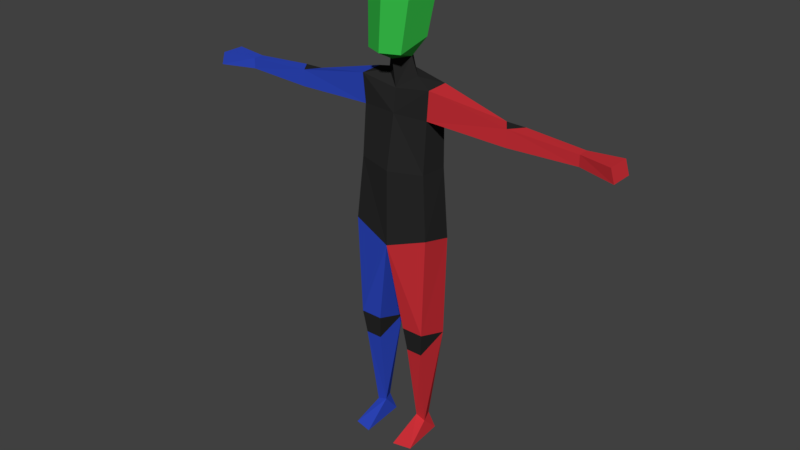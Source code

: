 # Source: 97verts_rigged-human.blend  (saved by Blender 2.79.0; exported with 4.5.12 LTS)
import bpy
from mathutils import Matrix  # noqa: F401  (used for matrix-valued properties, if any)

bpy.ops.wm.read_factory_settings(use_empty=True)
scene = bpy.context.scene
scene.name = 'Scene'

# ---- collections
col_collection_1 = bpy.data.collections.new('Collection 1'); scene.collection.children.link(col_collection_1)
col_collection_2 = bpy.data.collections.new('Collection 2'); scene.collection.children.link(col_collection_2)
col_collection_2.hide_render = True
col_collection_2.hide_viewport = True

# ---- materials (node trees are filled in below, after node groups)
mat_red = bpy.data.materials.new('Red')
mat_red.alpha_threshold = 0.0
mat_red.diffuse_color = (0.6038, 0.03042, 0.04028, 1.0)
mat_red.roughness = 0.5
mat_red.specular_intensity = 0.0
mat_blue = bpy.data.materials.new('Blue')
mat_blue.alpha_threshold = 0.0
mat_blue.diffuse_color = (0.0282, 0.06615, 0.5277, 1.0)
mat_blue.roughness = 0.5
mat_blue.specular_intensity = 0.0
mat_green = bpy.data.materials.new('Green')
mat_green.alpha_threshold = 0.0
mat_green.diffuse_color = (0.03666, 0.4969, 0.06467, 1.0)
mat_green.roughness = 0.5
mat_green.specular_intensity = 0.0
mat_gray = bpy.data.materials.new('Gray')
mat_gray.alpha_threshold = 0.0
mat_gray.diffuse_color = (0.02198, 0.02198, 0.02198, 1.0)
mat_gray.roughness = 0.5
mat_gray.specular_intensity = 0.0

# ---- material node trees

# ---- world
world_world = bpy.data.worlds.new('World'); scene.world = world_world
world_world.color = (0.05088, 0.05088, 0.05088)
world_world.use_sun_shadow = False
world_world.sun_shadow_jitter_overblur = 0.0
world_world.cycles.sampling_method = 'MANUAL'

# ---- meshes
me_cube_001 = bpy.data.meshes.new('Cube.001')
me_cube_001.from_pydata([(0.311, -0.3856, 2.701), (0.2936, 0.3286, 2.471), (0.8128, 0.3286, 2.471), (0.7954, -0.3856, 2.701), (0.8799, -0.3968, 4.918), (0.8131, -0.2517, 7.998), (0.8799, 0.3182, 4.733), (0.8131, 0.2372, 8.017), (4.0, 0.1145, 7.333), (4.0, -0.1145, 7.333), (0.3528, -0.0008024, 8.109), (0.5075, 0.3078, 9.656), (4.0, 0.1145, 7.563), (4.0, -0.1145, 7.563), (0.2557, -0.06588, 8.507), (0.4378, 0.1527, 8.864), (0.3922, -0.5558, 8.672), (0.8006, 0.25, 7.394), (0.4792, -0.4487, 9.68), (0.3692, -0.3172, 2.167), (0.426, 0.28, -0.02906), (0.7372, -0.3172, 2.167), (0.4332, -0.06445, 0.3882), (0.6804, 0.28, -0.02906), (0.6541, -0.06445, 0.3112), (0.3504, -0.7645, -0.02906), (0.756, -0.6748, -0.02906), (0.7593, -0.2389, 7.375), (2.501, -0.1483, 7.65), (2.292, 0.1485, 7.653), (2.501, -0.1627, 7.294), (2.292, 0.1637, 7.293), (4.803, 0.1849, 7.305), (4.803, -0.3142, 7.305), (4.719, 0.1849, 7.591), (4.719, -0.3142, 7.591), (2.718, 0.1477, 7.644), (2.718, 0.1606, 7.295), (-0.311, -0.3856, 2.701), (-0.2936, 0.3286, 2.471), (-0.8128, 0.3286, 2.471), (-0.7954, -0.3856, 2.701), (-0.8799, -0.3968, 4.918), (-0.8131, -0.2517, 7.998), (-0.8799, 0.3182, 4.733), (-0.8131, 0.2372, 8.017), (-4.0, 0.1145, 7.333), (-4.0, -0.1145, 7.333), (-0.3528, -0.0008024, 8.109), (-0.5075, 0.3078, 9.656), (-4.0, 0.1145, 7.563), (-4.0, -0.1145, 7.563), (-0.2557, -0.06588, 8.507), (-0.4378, 0.1527, 8.864), (-0.3922, -0.5558, 8.672), (-0.8006, 0.25, 7.394), (-0.4792, -0.4487, 9.68), (-0.3692, -0.3172, 2.167), (-0.426, 0.28, -0.02906), (-0.7372, -0.3172, 2.167), (-0.4332, -0.06445, 0.3882), (-0.6804, 0.28, -0.02906), (-0.6541, -0.06445, 0.3112), (-0.3504, -0.7645, -0.02906), (-0.756, -0.6748, -0.02906), (-0.7593, -0.2389, 7.375), (-2.501, -0.1483, 7.65), (-2.292, 0.1485, 7.653), (-2.501, -0.1627, 7.294), (-2.292, 0.1637, 7.293), (-4.803, 0.1849, 7.305), (-4.803, -0.3142, 7.305), (-4.719, 0.1849, 7.591), (-4.719, -0.3142, 7.591), (-2.718, 0.1477, 7.644), (-2.718, 0.1606, 7.295), (0.0, 0.3601, 8.131), (0.0, -0.2355, 7.867), (0.0, 0.5464, 4.527), (0.0, -0.5304, 4.606), (0.0, 0.2475, 8.537), (0.0, -0.3369, 8.469), (0.5536, 0.2066, 0.3474), (-0.5544, 0.2067, 0.3475), (0.7625, -0.3327, 6.29), (0.7791, 0.2884, 6.267), (-0.7625, -0.3327, 6.29), (-0.7791, 0.2884, 6.267), (0.0, 0.4907, 9.799), (0.0, -0.6421, 9.83), (0.0, -0.3058, 7.375), (0.0, -0.5103, 6.231), (0.01228, 0.385, 6.237), (0.01556, 0.538, 5.24), (0.01025, 0.4082, 7.394), (0.0, -0.7236, 8.672), (0.0, 0.4308, 8.836)], [], [(30, 8, 9), (6, 4, 3), (79, 78, 1), (5, 7, 10), (78, 2, 1), (77, 10, 14), (0, 1, 19), (85, 17, 27), (37, 36, 12), (16, 81, 14), (28, 9, 13), (8, 12, 32), (14, 80, 96), (10, 76, 80), (4, 79, 3), (36, 28, 13), (7, 76, 10), (27, 5, 90), (16, 15, 18), (15, 16, 14), (77, 5, 10), (2, 3, 21), (3, 19, 21), (1, 2, 82), (19, 1, 22), (21, 22, 24), (22, 20, 25), (24, 22, 26), (20, 23, 25), (23, 24, 26), (32, 35, 33), (12, 13, 34), (9, 8, 33), (13, 33, 35), (29, 28, 36), (27, 17, 30), (17, 7, 31), (5, 27, 28), (7, 5, 29), (31, 29, 37), (37, 30, 31), (68, 47, 46), (44, 41, 42), (79, 38, 39), (43, 48, 45), (78, 39, 40), (77, 52, 48), (38, 57, 39), (87, 86, 65), (75, 50, 74), (54, 52, 81), (66, 51, 47), (46, 70, 50), (6, 93, 85), (54, 95, 56), (52, 96, 80), (48, 80, 76), (42, 41, 79), (74, 51, 66), (45, 48, 76), (65, 90, 43), (54, 56, 53), (53, 52, 54), (49, 56, 88), (77, 48, 43), (40, 59, 41), (41, 59, 57), (39, 83, 40), (57, 60, 39), (59, 62, 60), (60, 63, 58), (62, 64, 60), (58, 63, 61), (61, 64, 62), (70, 71, 73), (50, 72, 51), (47, 71, 46), (51, 73, 71), (67, 74, 66), (65, 68, 55), (55, 69, 45), (43, 66, 65), (45, 67, 43), (49, 88, 96), (54, 81, 95), (69, 75, 67), (75, 69, 68), (55, 94, 87), (78, 44, 93), (22, 82, 20), (82, 23, 20), (82, 24, 23), (83, 58, 61), (62, 83, 61), (83, 60, 58), (4, 84, 79), (65, 86, 90), (44, 42, 87), (6, 85, 4), (88, 89, 18), (95, 81, 16), (43, 90, 77), (79, 91, 86), (90, 91, 84), (93, 6, 78), (92, 94, 85), (94, 76, 17), (92, 93, 87), (45, 76, 55), (90, 5, 77), (86, 42, 79), (79, 84, 91), (85, 93, 92), (87, 93, 44), (87, 94, 92), (85, 94, 17), (84, 27, 90), (90, 86, 91), (52, 77, 81), (14, 81, 77), (80, 48, 52), (80, 14, 10), (65, 55, 87), (87, 42, 86), (4, 85, 84), (27, 84, 85), (40, 44, 78), (2, 78, 6), (3, 2, 6), (41, 44, 40), (59, 40, 62), (82, 2, 24), (60, 64, 63), (26, 22, 25), (57, 38, 41), (19, 3, 0), (45, 69, 67), (89, 95, 18), (9, 28, 30), (33, 13, 9), (35, 32, 34), (71, 47, 51), (47, 68, 66), (73, 72, 70), (51, 72, 73), (34, 13, 35), (32, 12, 34), (12, 8, 37), (37, 29, 36), (50, 75, 46), (67, 75, 74), (50, 70, 72), (55, 68, 69), (46, 71, 70), (46, 75, 68), (8, 30, 37), (30, 17, 31), (33, 8, 32), (96, 15, 14), (96, 11, 15), (18, 15, 11), (53, 56, 49), (88, 56, 89), (18, 11, 88), (56, 95, 89), (18, 95, 16), (96, 53, 49), (11, 96, 88), (96, 52, 53), (60, 57, 59), (22, 21, 19), (31, 7, 29), (28, 27, 30), (65, 66, 68), (17, 76, 7), (55, 76, 94), (39, 60, 83), (24, 2, 21), (22, 1, 82), (62, 40, 83), (1, 0, 79), (39, 78, 79), (3, 79, 0), (79, 41, 38), (29, 5, 28), (13, 12, 36), (51, 74, 50), (43, 67, 66), (25, 23, 26), (61, 63, 64)])
me_cube_001.polygons.foreach_set('material_index', [0, 0, 0, 3, 0, 3, 3, 3, 0, 2, 0, 0, 2, 3, 0, 0, 3, 3, 2, 2, 3, 3, 3, 0, 0, 0, 0, 0, 3, 0, 0, 0, 3, 0, 3, 0, 0, 0, 0, 3, 3, 1, 1, 1, 3, 1, 3, 3, 3, 1, 2, 1, 1, 3, 2, 2, 3, 1, 1, 3, 3, 2, 2, 2, 3, 3, 3, 1, 1, 1, 1, 1, 3, 1, 1, 1, 3, 1, 3, 1, 1, 1, 1, 2, 2, 3, 3, 3, 3, 0, 0, 0, 1, 1, 1, 3, 3, 3, 3, 2, 2, 3, 3, 3, 3, 3, 3, 3, 3, 3, 3, 3, 3, 3, 3, 3, 3, 3, 3, 3, 3, 3, 3, 3, 3, 3, 1, 0, 0, 1, 1, 0, 1, 0, 3, 3, 1, 2, 0, 0, 0, 1, 1, 1, 1, 0, 0, 0, 3, 1, 3, 1, 1, 3, 1, 0, 0, 3, 2, 2, 2, 2, 2, 2, 2, 2, 2, 2, 2, 1, 0, 0, 0, 1, 3, 3, 1, 0, 0, 1, 0, 1, 0, 1, 0, 0, 1, 1, 3, 3])
_uv = me_cube_001.uv_layers.new(name='UVMap')
_uv.uv.foreach_set('vector', [0.7093, 0.5909, 0.7255, 0.7415, 0.7028, 0.7397, 0.4147, 0.5544, 0.3399, 0.5507, 0.36, 0.3317, 0.2583, 0.53, 0.1604, 0.4875, 0.2642, 0.2902, 0.264, 0.9231, 0.261, 0.9774, 0.2101, 0.9486, 0.5051, 0.5365, 0.4275, 0.3309, 0.4789, 0.3316, 0.7534, 0.01888, 0.853, 0.01961, 0.8509, 0.134, 0.8339, 0.8729, 0.8722, 0.9128, 0.8259, 0.9259, 0.3371, 0.7368, 0.3319, 0.8616, 0.2587, 0.8538, 0.6115, 0.61, 0.6445, 0.5995, 0.6566, 0.7403, 0.8026, 0.2172, 0.7534, 0.1404, 0.8509, 0.134, 0.6739, 0.5903, 0.7028, 0.7397, 0.6799, 0.741, 0.6298, 0.7375, 0.6566, 0.7403, 0.6134, 0.8104, 0.8509, 0.134, 0.9823, 0.1304, 0.986, 0.2039, 0.853, 0.01961, 0.9812, 0.01904, 0.9823, 0.1304, 0.3399, 0.5507, 0.2583, 0.53, 0.36, 0.3317, 0.6445, 0.5995, 0.6739, 0.5903, 0.6799, 0.741, 0.261, 0.9774, 0.1735, 0.9871, 0.2101, 0.9486, 0.2587, 0.8538, 0.264, 0.9231, 0.1735, 0.8528, 0.8026, 0.2172, 0.8916, 0.221, 0.8209, 0.3197, 0.8916, 0.221, 0.8026, 0.2172, 0.8509, 0.134, 0.1735, 0.9084, 0.264, 0.9231, 0.2101, 0.9486, 0.7444, 0.9074, 0.786, 0.8709, 0.7895, 0.9243, 0.786, 0.8709, 0.8259, 0.9259, 0.7895, 0.9243, 0.4789, 0.3316, 0.4275, 0.3309, 0.4495, 0.1312, 0.3254, 0.3025, 0.2659, 0.287, 0.4051, 0.1125, 0.3657, 0.3075, 0.4051, 0.1125, 0.4282, 0.1132, 0.4051, 0.1125, 0.3568, 0.08752, 0.4128, 0.03182, 0.4282, 0.1132, 0.4051, 0.1125, 0.4509, 0.04714, 0.6373, 0.9737, 0.6332, 0.9475, 0.7408, 0.9728, 0.4759, 0.09917, 0.4282, 0.1132, 0.4509, 0.04714, 0.6389, 0.8368, 0.6886, 0.8151, 0.6851, 0.8427, 0.6566, 0.7403, 0.6799, 0.741, 0.6424, 0.8092, 0.5434, 0.9695, 0.5396, 0.9457, 0.6246, 0.9796, 0.6799, 0.741, 0.7161, 0.8189, 0.6886, 0.8151, 0.9049, 0.9833, 0.8758, 0.9622, 0.9054, 0.9411, 0.7042, 0.4176, 0.7528, 0.4223, 0.7093, 0.5909, 0.5718, 0.4475, 0.6069, 0.431, 0.6105, 0.6034, 0.6422, 0.4218, 0.7042, 0.4176, 0.6739, 0.5903, 0.6069, 0.431, 0.6422, 0.4218, 0.6427, 0.5908, 0.9405, 0.983, 0.9049, 0.9833, 0.94, 0.9408, 0.94, 0.9408, 0.9724, 0.9617, 0.9405, 0.983, 0.8345, 0.5905, 0.8482, 0.7383, 0.8257, 0.7411, 0.2766, 0.0589, 0.1349, 0.2427, 0.2024, 0.02533, 0.124, 0.01718, 0.09261, 0.2322, 0.02207, 0.2365, 0.08305, 0.9231, 0.1369, 0.9486, 0.08598, 0.9774, 0.3518, 0.1123, 0.2439, 0.2885, 0.1967, 0.2681, 0.7534, 0.01888, 0.656, 0.134, 0.6538, 0.01961, 0.9435, 0.9203, 0.9408, 0.8668, 0.9881, 0.8845, 0.009873, 0.7368, 0.08098, 0.7317, 0.08831, 0.8538, 0.9285, 0.6056, 0.8934, 0.7372, 0.8953, 0.5962, 0.7043, 0.2172, 0.656, 0.134, 0.7534, 0.1404, 0.8648, 0.5883, 0.8708, 0.7368, 0.8482, 0.7383, 0.9175, 0.737, 0.9284, 0.8132, 0.8934, 0.7372, 0.3487, 0.5859, 0.4423, 0.6433, 0.3486, 0.7571, 0.7043, 0.2172, 0.7534, 0.2229, 0.686, 0.3197, 0.656, 0.134, 0.5209, 0.2039, 0.5246, 0.1304, 0.6538, 0.01961, 0.5246, 0.1304, 0.5257, 0.01904, 0.2024, 0.02533, 0.1349, 0.2427, 0.124, 0.01718, 0.8953, 0.5962, 0.8708, 0.7368, 0.8648, 0.5883, 0.08598, 0.9774, 0.1369, 0.9486, 0.1735, 0.9871, 0.08831, 0.8538, 0.1735, 0.8528, 0.08305, 0.9231, 0.7043, 0.2172, 0.686, 0.3197, 0.6152, 0.221, 0.6152, 0.221, 0.656, 0.134, 0.7043, 0.2172, 0.5902, 0.3151, 0.686, 0.3197, 0.5213, 0.3937, 0.1735, 0.9084, 0.1369, 0.9486, 0.08305, 0.9231, 0.8555, 0.8769, 0.9045, 0.8647, 0.8957, 0.9175, 0.8957, 0.9175, 0.9045, 0.8647, 0.9408, 0.8668, 0.2439, 0.2885, 0.1405, 0.4511, 0.1967, 0.2681, 0.09181, 0.2544, 0.08673, 0.4581, 0.02256, 0.2436, 0.1313, 0.2611, 0.1081, 0.4669, 0.08673, 0.4581, 0.08673, 0.4581, 0.06069, 0.5348, 0.05122, 0.4762, 0.1081, 0.4669, 0.1017, 0.5365, 0.08673, 0.4581, 0.7332, 0.9307, 0.6331, 0.9472, 0.731, 0.9031, 0.1504, 0.478, 0.1017, 0.5365, 0.1081, 0.4669, 0.8989, 0.838, 0.8495, 0.8372, 0.8499, 0.8077, 0.8934, 0.7372, 0.8993, 0.8085, 0.8708, 0.7368, 0.6185, 0.9292, 0.5391, 0.9452, 0.6196, 0.9057, 0.8708, 0.7368, 0.8499, 0.8077, 0.8205, 0.8062, 0.8346, 0.983, 0.8333, 0.9409, 0.8633, 0.9615, 0.8311, 0.4179, 0.8345, 0.5905, 0.783, 0.425, 0.9567, 0.4421, 0.9288, 0.5993, 0.9219, 0.4253, 0.8812, 0.4183, 0.8648, 0.5883, 0.8311, 0.4179, 0.9219, 0.4253, 0.8962, 0.5883, 0.8812, 0.4183, 0.5902, 0.3151, 0.5213, 0.3937, 0.5209, 0.2039, 0.7043, 0.2172, 0.7534, 0.1404, 0.7534, 0.2229, 0.7989, 0.9833, 0.7988, 0.9412, 0.8346, 0.983, 0.7988, 0.9412, 0.7989, 0.9833, 0.7667, 0.9626, 0.5285, 0.888, 0.4366, 0.8849, 0.5333, 0.762, 0.446, 0.5642, 0.5421, 0.5909, 0.4423, 0.6433, 0.4051, 0.1125, 0.3695, 0.1177, 0.3568, 0.08752, 0.4497, 0.1309, 0.4759, 0.09917, 0.487, 0.1217, 0.4497, 0.1309, 0.4282, 0.1132, 0.4759, 0.09917, 0.1409, 0.4518, 0.1643, 0.457, 0.1504, 0.478, 0.1081, 0.4669, 0.1409, 0.4518, 0.1504, 0.478, 0.05999, 0.4508, 0.08673, 0.4581, 0.05122, 0.4762, 0.2721, 0.5778, 0.266, 0.7317, 0.1735, 0.5432, 0.08831, 0.8538, 0.08098, 0.7317, 0.1735, 0.8528, 0.008881, 0.5668, 0.07488, 0.5778, 0.009873, 0.7368, 0.3381, 0.5668, 0.3371, 0.7368, 0.2721, 0.5778, 0.9855, 0.3937, 0.7534, 0.3924, 0.8209, 0.3197, 0.7534, 0.2229, 0.7534, 0.1404, 0.8026, 0.2172, 0.08305, 0.9231, 0.1735, 0.8528, 0.1735, 0.9084, 0.1735, 0.5432, 0.1735, 0.7234, 0.08098, 0.7317, 0.1735, 0.8528, 0.1735, 0.7234, 0.266, 0.7317, 0.4423, 0.6433, 0.3487, 0.5859, 0.446, 0.5642, 0.4397, 0.7556, 0.4366, 0.8849, 0.3486, 0.7571, 0.4366, 0.8849, 0.4355, 0.9672, 0.3468, 0.8833, 0.4397, 0.7556, 0.4423, 0.6433, 0.5333, 0.762, 0.5277, 0.9577, 0.4355, 0.9672, 0.5285, 0.888, 0.1735, 0.8528, 0.264, 0.9231, 0.1735, 0.9084, 0.08098, 0.7317, 0.07488, 0.5778, 0.1735, 0.5432, 0.1735, 0.5432, 0.266, 0.7317, 0.1735, 0.7234, 0.3486, 0.7571, 0.4423, 0.6433, 0.4397, 0.7556, 0.5333, 0.762, 0.4423, 0.6433, 0.5421, 0.5909, 0.5333, 0.762, 0.4366, 0.8849, 0.4397, 0.7556, 0.3486, 0.7571, 0.4366, 0.8849, 0.3468, 0.8833, 0.266, 0.7317, 0.2587, 0.8538, 0.1735, 0.8528, 0.1735, 0.8528, 0.08098, 0.7317, 0.1735, 0.7234, 0.656, 0.134, 0.7534, 0.01888, 0.7534, 0.1404, 0.8509, 0.134, 0.7534, 0.1404, 0.7534, 0.01888, 0.5246, 0.1304, 0.6538, 0.01961, 0.656, 0.134, 0.9823, 0.1304, 0.8509, 0.134, 0.853, 0.01961, 0.08831, 0.8538, 0.01516, 0.8616, 0.009873, 0.7368, 0.009873, 0.7368, 0.07488, 0.5778, 0.08098, 0.7317, 0.2721, 0.5778, 0.3371, 0.7368, 0.266, 0.7317, 0.2587, 0.8538, 0.266, 0.7317, 0.3371, 0.7368, 0.1967, 0.2681, 0.2766, 0.0589, 0.3518, 0.1123, 0.4275, 0.3309, 0.5051, 0.5365, 0.4147, 0.5544, 0.36, 0.3317, 0.4275, 0.3309, 0.4147, 0.5544, 0.1349, 0.2427, 0.2766, 0.0589, 0.1967, 0.2681, 0.1313, 0.2611, 0.1967, 0.2681, 0.1081, 0.4669, 0.4495, 0.1312, 0.4275, 0.3309, 0.4282, 0.1132, 0.08673, 0.4581, 0.1017, 0.5365, 0.06069, 0.5348, 0.4509, 0.04714, 0.4051, 0.1125, 0.4128, 0.03182, 0.9408, 0.8668, 0.9435, 0.9203, 0.8957, 0.9175, 0.8259, 0.9259, 0.786, 0.8709, 0.8339, 0.8729, 0.9219, 0.4253, 0.9288, 0.5993, 0.8962, 0.5883, 0.7534, 0.3924, 0.7534, 0.2229, 0.8209, 0.3197, 0.7028, 0.7397, 0.6739, 0.5903, 0.7093, 0.5909, 0.7161, 0.8189, 0.6799, 0.741, 0.7028, 0.7397, 0.6886, 0.8151, 0.6389, 0.8368, 0.6424, 0.8092, 0.8205, 0.8062, 0.8481, 0.7385, 0.8708, 0.7368, 0.8482, 0.7383, 0.8345, 0.5905, 0.8648, 0.5883, 0.8499, 0.8077, 0.8993, 0.8085, 0.8989, 0.838, 0.8708, 0.7368, 0.8993, 0.8085, 0.8499, 0.8077, 0.6424, 0.8092, 0.6799, 0.741, 0.6886, 0.8151, 0.6134, 0.8104, 0.6566, 0.7403, 0.6424, 0.8092, 0.6566, 0.7403, 0.6298, 0.7375, 0.6115, 0.61, 0.94, 0.9408, 0.9049, 0.9833, 0.9054, 0.9411, 0.8934, 0.7372, 0.9285, 0.6056, 0.9175, 0.737, 0.8346, 0.983, 0.7988, 0.9412, 0.8333, 0.9409, 0.8934, 0.7372, 0.9284, 0.8132, 0.8993, 0.8085, 0.783, 0.425, 0.8345, 0.5905, 0.8029, 0.591, 0.6196, 0.9057, 0.5391, 0.9452, 0.5406, 0.8946, 0.8257, 0.7411, 0.8035, 0.5969, 0.8345, 0.5905, 0.7255, 0.7415, 0.7093, 0.5909, 0.7406, 0.5969, 0.7093, 0.5909, 0.7528, 0.4223, 0.7411, 0.5886, 0.6246, 0.9796, 0.5396, 0.9457, 0.6186, 0.9297, 0.986, 0.2039, 0.8916, 0.221, 0.8509, 0.134, 0.986, 0.2039, 0.9167, 0.3151, 0.8916, 0.221, 0.8209, 0.3197, 0.8916, 0.221, 0.9167, 0.3151, 0.6152, 0.221, 0.686, 0.3197, 0.5902, 0.3151, 0.5213, 0.3937, 0.686, 0.3197, 0.7534, 0.3924, 0.8209, 0.3197, 0.9167, 0.3151, 0.9855, 0.3937, 0.686, 0.3197, 0.7534, 0.2229, 0.7534, 0.3924, 0.8209, 0.3197, 0.7534, 0.2229, 0.8026, 0.2172, 0.5209, 0.2039, 0.6152, 0.221, 0.5902, 0.3151, 0.9167, 0.3151, 0.986, 0.2039, 0.9855, 0.3937, 0.5209, 0.2039, 0.656, 0.134, 0.6152, 0.221, 0.08673, 0.4581, 0.09181, 0.2544, 0.1313, 0.2611, 0.4051, 0.1125, 0.3657, 0.3075, 0.3254, 0.3025, 0.6105, 0.6034, 0.6069, 0.431, 0.6427, 0.5908, 0.6739, 0.5903, 0.7042, 0.4176, 0.7093, 0.5909, 0.8311, 0.4179, 0.8648, 0.5883, 0.8345, 0.5905, 0.3468, 0.8833, 0.4355, 0.9672, 0.344, 0.9528, 0.5285, 0.888, 0.4355, 0.9672, 0.4366, 0.8849, 0.02256, 0.2436, 0.08673, 0.4581, 0.05986, 0.4502, 0.4282, 0.1132, 0.4275, 0.3309, 0.3657, 0.3075, 0.4051, 0.1125, 0.2659, 0.287, 0.3699, 0.118, 0.1081, 0.4669, 0.1967, 0.2681, 0.1405, 0.4511, 0.2642, 0.2902, 0.3187, 0.319, 0.2583, 0.53, 0.02207, 0.2365, 0.01718, 0.01581, 0.124, 0.01718, 0.36, 0.3317, 0.2583, 0.53, 0.3187, 0.319, 0.124, 0.01718, 0.1349, 0.2427, 0.09261, 0.2322, 0.6427, 0.5908, 0.6422, 0.4218, 0.6739, 0.5903, 0.6799, 0.741, 0.6566, 0.7403, 0.6445, 0.5995, 0.8708, 0.7368, 0.8953, 0.5962, 0.8934, 0.7372, 0.8812, 0.4183, 0.8962, 0.5883, 0.8648, 0.5883, 0.7408, 0.9728, 0.6332, 0.9475, 0.7333, 0.9311, 0.731, 0.9031, 0.6331, 0.9472, 0.6363, 0.9054])
me_cube_001.materials.append(mat_red)
me_cube_001.materials.append(mat_blue)
me_cube_001.materials.append(mat_green)
me_cube_001.materials.append(mat_gray)
me_cube_001.use_remesh_preserve_volume = False
me_cube_001.use_remesh_preserve_attributes = False
me_cube_001.use_mirror_x = True
me_cube_001.update()
arm_armature = bpy.data.armatures.new('Armature')  # bones are not reproduced

# ---- objects
ob_body = bpy.data.objects.new('Body', me_cube_001)
ob_metarig = bpy.data.objects.new('metarig', arm_armature)

# ---- transforms, parenting, visibility, modifiers, constraints
ob_body.parent = ob_metarig
ob_body.location = (0.0, 0.0, 0.005682)
ob_body.scale = (0.2, 0.2, 0.2)
ob_body.lineart.crease_threshold = 0.0
ob_body.use_mesh_mirror_x = True
_vg = ob_body.vertex_groups.new(name='hips')
for _i, _w in zip([0, 4, 6, 38, 42, 44, 78, 79, 84, 85, 86, 87, 91, 92, 93], [0.0005666, 0.9535, 0.874, 0.0005666, 0.9535, 0.874, 0.9535, 0.8397, 0.1895, 0.3624, 0.1895, 0.3624, 0.1895, 0.3624, 0.874]): _vg.add([_i], _w, 'REPLACE')
_vg = ob_body.vertex_groups.new(name='spine')
for _i, _w in zip([4, 6, 42, 44, 77, 78, 79, 84, 85, 86, 87, 91, 92, 93], [0.08786, 0.04957, 0.08786, 0.04957, 0.04413, 0.0006766, 1.931e-08, 0.7224, 0.7224, 0.7224, 0.7224, 0.7224, 0.7224, 0.04957]): _vg.add([_i], _w, 'REPLACE')
_vg = ob_body.vertex_groups.new(name='chest')
for _i, _w in zip([0, 3, 4, 5, 6, 7, 8, 10, 12, 14, 17, 27, 32, 33, 35, 38, 41, 42, 43, 44, 45, 46, 48, 50, 52, 55, 65, 70, 71, 73, 76, 77, 78, 79, 81, 84, 85, 86, 87, 90, 91, 92, 93, 94], [0.0, 0.0, 1.402e-31, 0.03128, 0.0, 0.03789, 0.0, 0.5948, 0.0, 0.07136, 0.0857, 0.1311, 0.0, 0.0, 0.0, 0.0, 0.0, 1.402e-31, 0.03128, 0.0, 0.03789, 0.0, 0.5948, 0.0, 0.07136, 0.0857, 0.1311, 0.0, 0.0, 0.0, 0.8927, 0.3427, 0.0, 0.0, 0.09888, 0.2537, 0.2347, 0.2537, 0.2347, 0.2619, 0.2621, 0.2621, 6.269e-05, 0.2621]): _vg.add([_i], _w, 'REPLACE')
_vg = ob_body.vertex_groups.new(name='neck')
for _i, _w in zip([10, 48, 76, 77, 80], [0.09058, 0.09058, 0.3405, 0.348, 0.06038]): _vg.add([_i], _w, 'REPLACE')
_vg = ob_body.vertex_groups.new(name='head')
for _i, _w in zip([10, 11, 14, 15, 16, 18, 48, 49, 52, 53, 54, 56, 80, 81, 88, 89, 95, 96], [0.1391, 0.9972, 0.8927, 0.9763, 0.9711, 0.9963, 0.1391, 0.9972, 0.8927, 0.9763, 0.9711, 0.9963, 0.3676, 0.3786, 0.9972, 0.9963, 0.9711, 0.9763]): _vg.add([_i], _w, 'REPLACE')
_vg = ob_body.vertex_groups.new(name='shoulder.L')
for _i, _w in zip([5, 7, 10, 17, 27, 65, 77, 84, 85, 86, 90, 91, 92, 94], [0.9998, 1.0, 0.1507, 0.8333, 0.8333, 1.433e-05, 0.4049, 0.04832, 0.03686, 7.164e-06, 0.4167, 0.02416, 0.01871, 0.422]): _vg.add([_i], _w, 'REPLACE')
_vg = ob_body.vertex_groups.new(name='upper_arm.L')
for _i, _w in zip([5, 7, 10, 15, 16, 17, 27, 28, 29, 30, 31, 36, 37, 45, 48, 66, 67, 69, 75, 76, 77, 80, 81, 84, 85, 90, 91, 92, 94], [0.2221, 0.2281, 0.0, 0.0, 0.0, 0.2282, 0.2282, 0.5, 0.9655, 0.5, 0.9001, 0.08507, 0.04974, 0.0, 0.0, 0.0, 0.0, 0.0, 0.0, 1.344e-05, 8.408e-45, 0.0, 0.0, 0.005789, 0.001142, 8.375e-18, 0.002895, 0.0005796, 3.137e-13]): _vg.add([_i], _w, 'REPLACE')
_vg = ob_body.vertex_groups.new(name='forearm.L')
for _i, _w in zip([8, 9, 12, 13, 28, 29, 30, 31, 32, 36, 37], [0.466, 0.4658, 0.4661, 0.4659, 0.4999, 0.3738, 0.5, 0.3738, 0.004574, 0.3767, 0.3738]): _vg.add([_i], _w, 'REPLACE')
_vg = ob_body.vertex_groups.new(name='hand.L')
for _i, _w in zip([8, 9, 12, 13, 32, 33, 34, 35], [1.0, 1.0, 1.0, 0.9997, 1.0, 1.0, 1.0, 1.0]): _vg.add([_i], _w, 'REPLACE')
_vg = ob_body.vertex_groups.new(name='palm.01.L')
for _i, _w in zip([8, 9, 12, 13, 32, 33, 34, 35], [0.0, 0.0, 0.0, 1.74e-05, 0.0, 7.127e-07, 0.0, 2.2e-16]): _vg.add([_i], _w, 'REPLACE')
_vg = ob_body.vertex_groups.new(name='f_index.01.L')
for _i, _w in zip([32, 33, 35], [3.625e-07, 0.0001166, 2.168e-08]): _vg.add([_i], _w, 'REPLACE')
_vg = ob_body.vertex_groups.new(name='f_index.02.L')
for _i, _w in zip([32, 33, 34, 35], [0.0, 0.0, 0.0, 0.0]): _vg.add([_i], _w, 'REPLACE')
_vg = ob_body.vertex_groups.new(name='f_index.03.L')
_vg = ob_body.vertex_groups.new(name='thumb.01.L')
for _i, _w in zip([8, 9, 12, 13, 28, 29, 30, 31, 32, 33, 34, 35, 36, 37], [3.903e-21, 1.304e-26, 0.0, 1.523e-18, 0.0, 0.0, 0.0, 0.0, 0.0, 2.265e-10, 0.0, 0.0, 0.0, 0.0]): _vg.add([_i], _w, 'REPLACE')
_vg = ob_body.vertex_groups.new(name='thumb.02.L')
_vg = ob_body.vertex_groups.new(name='thumb.03.L')
_vg = ob_body.vertex_groups.new(name='palm.02.L')
_vg = ob_body.vertex_groups.new(name='f_middle.01.L')
_vg = ob_body.vertex_groups.new(name='f_middle.02.L')
_vg = ob_body.vertex_groups.new(name='f_middle.03.L')
_vg = ob_body.vertex_groups.new(name='palm.03.L')
_vg = ob_body.vertex_groups.new(name='f_ring.01.L')
_vg = ob_body.vertex_groups.new(name='f_ring.02.L')
for _i, _w in zip([32, 33, 34], [0.0, 0.0, 0.0]): _vg.add([_i], _w, 'REPLACE')
_vg = ob_body.vertex_groups.new(name='f_ring.03.L')
_vg = ob_body.vertex_groups.new(name='palm.04.L')
for _i, _w in zip([8, 9, 12, 13, 32, 33, 34, 35], [0.0, 0.0, 0.0, 0.0, 3.416e-18, 0.001026, 6.306e-10, 2.78e-25]): _vg.add([_i], _w, 'REPLACE')
_vg = ob_body.vertex_groups.new(name='f_pinky.01.L')
_vg = ob_body.vertex_groups.new(name='f_pinky.02.L')
_vg = ob_body.vertex_groups.new(name='f_pinky.03.L')
_vg = ob_body.vertex_groups.new(name='shoulder.R')
for _i, _w in zip([27, 43, 45, 48, 55, 65, 77, 84, 86, 87, 90, 91, 92, 94], [1.433e-05, 0.9998, 1.0, 0.1507, 0.8333, 0.8333, 0.4049, 7.164e-06, 0.04832, 0.03686, 0.4167, 0.02416, 0.01815, 0.4113]): _vg.add([_i], _w, 'REPLACE')
_vg = ob_body.vertex_groups.new(name='upper_arm.R')
for _i, _w in zip([7, 10, 28, 29, 31, 37, 43, 45, 48, 53, 54, 55, 65, 66, 67, 68, 69, 74, 75, 76, 77, 80, 81, 86, 87, 90, 91, 92, 94], [0.0, 0.0, 0.0, 0.0, 0.0, 0.0, 0.2221, 0.2281, 0.0, 0.0, 0.0, 0.2282, 0.2282, 0.5, 0.9655, 0.5, 0.9001, 0.08507, 0.04974, 1.344e-05, 8.408e-45, 0.0, 0.0, 0.005789, 0.001142, 8.375e-18, 0.002895, 0.0005625, 3.058e-13]): _vg.add([_i], _w, 'REPLACE')
_vg = ob_body.vertex_groups.new(name='forearm.R')
for _i, _w in zip([46, 47, 50, 51, 66, 67, 68, 69, 70, 74, 75], [0.466, 0.4658, 0.4661, 0.4659, 0.4999, 0.3738, 0.5, 0.3738, 0.004574, 0.3767, 0.3738]): _vg.add([_i], _w, 'REPLACE')
_vg = ob_body.vertex_groups.new(name='hand.R')
for _i, _w in zip([46, 47, 50, 51, 70, 71, 72, 73], [1.0, 1.0, 1.0, 0.9997, 1.0, 1.0, 1.0, 1.0]): _vg.add([_i], _w, 'REPLACE')
_vg = ob_body.vertex_groups.new(name='palm.01.R')
for _i, _w in zip([46, 47, 50, 51, 70, 71, 72, 73], [0.0, 0.0, 0.0, 1.74e-05, 0.0, 7.127e-07, 0.0, 2.2e-16]): _vg.add([_i], _w, 'REPLACE')
_vg = ob_body.vertex_groups.new(name='f_index.01.R')
for _i, _w in zip([70, 71, 73], [3.625e-07, 0.0001166, 2.168e-08]): _vg.add([_i], _w, 'REPLACE')
_vg = ob_body.vertex_groups.new(name='f_index.02.R')
for _i, _w in zip([70, 71, 72, 73], [0.0, 0.0, 0.0, 0.0]): _vg.add([_i], _w, 'REPLACE')
_vg = ob_body.vertex_groups.new(name='f_index.03.R')
_vg = ob_body.vertex_groups.new(name='thumb.01.R')
for _i, _w in zip([46, 47, 50, 51, 66, 67, 68, 69, 70, 71, 72, 73, 74, 75], [3.903e-21, 1.304e-26, 0.0, 1.523e-18, 0.0, 0.0, 0.0, 0.0, 0.0, 2.265e-10, 0.0, 0.0, 0.0, 0.0]): _vg.add([_i], _w, 'REPLACE')
_vg = ob_body.vertex_groups.new(name='thumb.02.R')
_vg = ob_body.vertex_groups.new(name='thumb.03.R')
_vg = ob_body.vertex_groups.new(name='palm.02.R')
_vg = ob_body.vertex_groups.new(name='f_middle.01.R')
_vg = ob_body.vertex_groups.new(name='f_middle.02.R')
_vg = ob_body.vertex_groups.new(name='f_middle.03.R')
_vg = ob_body.vertex_groups.new(name='palm.03.R')
_vg = ob_body.vertex_groups.new(name='f_ring.01.R')
_vg = ob_body.vertex_groups.new(name='f_ring.02.R')
for _i, _w in zip([70, 71, 72], [0.0, 0.0, 0.0]): _vg.add([_i], _w, 'REPLACE')
_vg = ob_body.vertex_groups.new(name='f_ring.03.R')
_vg = ob_body.vertex_groups.new(name='palm.04.R')
for _i, _w in zip([46, 47, 50, 51, 70, 71, 72, 73], [0.0, 0.0, 0.0, 0.0, 3.416e-18, 0.001026, 6.306e-10, 2.78e-25]): _vg.add([_i], _w, 'REPLACE')
_vg = ob_body.vertex_groups.new(name='f_pinky.01.R')
_vg = ob_body.vertex_groups.new(name='f_pinky.02.R')
_vg = ob_body.vertex_groups.new(name='f_pinky.03.R')
_vg = ob_body.vertex_groups.new(name='thigh.L')
for _i, _w in zip([0, 1, 2, 3, 4, 6, 19, 20, 21, 22, 23, 24, 25, 26, 40, 42, 44, 59, 78, 79, 82, 83, 84, 85, 91, 92, 93], [0.4417, 0.5001, 0.5, 0.4417, 0.5385, 0.5922, 8.103e-08, 0.0, 0.09178, 0.0, 0.0, 0.0, 0.0, 0.0, 0.0004399, 0.0, 0.0, 0.0, 0.5261, 0.5486, 0.1292, 7.669e-05, 5.176e-09, 1.642e-07, 2.588e-09, 8.33e-08, 0.3011]): _vg.add([_i], _w, 'REPLACE')
_vg = ob_body.vertex_groups.new(name='shin.L')
for _i, _w in zip([0, 1, 2, 3, 19, 20, 21, 22, 23, 24, 25, 26, 38, 39, 40, 41, 57, 59, 82], [0.3155, 0.5, 0.4834, 0.3155, 0.75, 5.984e-12, 0.75, 1.0, 1.24e-15, 1.0, 0.0, 0.0, 0.0, 3.949e-10, 0.0, 0.0, 0.0, 0.0126, 1.0]): _vg.add([_i], _w, 'REPLACE')
_vg = ob_body.vertex_groups.new(name='foot.L')
for _i, _w in zip([20, 22, 23, 24, 25, 26, 63, 64, 82], [2.164e-08, 0.9997, 0.1208, 0.9991, 1.0, 1.0, 1.433e-07, 0.0, 1.0]): _vg.add([_i], _w, 'REPLACE')
_vg = ob_body.vertex_groups.new(name='toe.L')
for _i, _w in zip([25, 26, 63], [1.97e-16, 6.411e-19, 0.0]): _vg.add([_i], _w, 'REPLACE')
_vg = ob_body.vertex_groups.new(name='heel.L')
for _i, _w in zip([20, 22, 23, 25, 82], [1.0, 0.0, 1.0, 0.0, 1.0]): _vg.add([_i], _w, 'REPLACE')
_vg = ob_body.vertex_groups.new(name='heel.02.L')
for _i, _w in zip([20], [0.1116]): _vg.add([_i], _w, 'REPLACE')
_vg = ob_body.vertex_groups.new(name='thigh.R')
for _i, _w in zip([2, 4, 6, 21, 38, 39, 40, 41, 42, 44, 57, 58, 59, 60, 61, 62, 63, 64, 78, 79, 82, 83, 86, 87, 91, 92, 93], [0.0004399, 0.0, 0.0, 0.0, 0.4417, 0.5001, 0.5, 0.4417, 0.5385, 0.5922, 8.103e-08, 0.0, 0.09178, 0.0, 0.0, 0.0, 0.0, 0.0, 0.5261, 0.5486, 6.131e-05, 1.585e-11, 5.176e-09, 1.642e-07, 2.588e-09, 8.085e-08, 0.2911]): _vg.add([_i], _w, 'REPLACE')
_vg = ob_body.vertex_groups.new(name='shin.R')
for _i, _w in zip([0, 1, 2, 3, 19, 21, 38, 39, 40, 41, 57, 58, 59, 60, 61, 62, 63, 64, 83], [0.0, 3.949e-10, 0.0, 0.0, 0.0, 0.0126, 0.3155, 0.5, 0.4834, 0.3155, 0.75, 5.984e-12, 0.75, 1.0, 1.24e-15, 1.0, 0.0, 0.0, 1.0]): _vg.add([_i], _w, 'REPLACE')
_vg = ob_body.vertex_groups.new(name='foot.R')
for _i, _w in zip([25, 26, 58, 60, 61, 62, 63, 64, 83], [1.433e-07, 0.0, 2.164e-08, 0.9997, 0.1208, 0.9991, 1.0, 1.0, 0.2671]): _vg.add([_i], _w, 'REPLACE')
_vg = ob_body.vertex_groups.new(name='toe.R')
for _i, _w in zip([25, 63, 64], [0.0, 1.97e-16, 6.411e-19]): _vg.add([_i], _w, 'REPLACE')
_vg = ob_body.vertex_groups.new(name='heel.R')
for _i, _w in zip([58, 60, 61, 63, 83], [1.0, 0.0, 1.0, 0.0, 1.0]): _vg.add([_i], _w, 'REPLACE')
_vg = ob_body.vertex_groups.new(name='heel.02.R')
for _i, _w in zip([58], [0.1116]): _vg.add([_i], _w, 'REPLACE')
_m = ob_body.modifiers.new('Armature', 'ARMATURE')
_m.object = ob_metarig
ob_metarig.location = (0.0, 0.0, 0.0)
ob_metarig.display_type = 'WIRE'
ob_metarig.show_in_front = True
ob_metarig.lineart.crease_threshold = 0.0

# ---- collection membership
col_collection_1.objects.link(ob_body)
col_collection_2.objects.link(ob_metarig)

# ---- scene / render settings (as saved in the file)
scene.frame_start = 1; scene.frame_end = 250; scene.frame_set(1)
scene.render.engine = 'CYCLES'
scene.render.resolution_percentage = 50
scene.render.dither_intensity = 0.0
scene.cycles.use_denoising = False
scene.cycles.samples = 128
scene.cycles.sampling_pattern = 'TABULATED_SOBOL'
scene.cycles.light_sampling_threshold = 0.0
scene.cycles.use_adaptive_sampling = False
scene.cycles.use_light_tree = False
scene.cycles.blur_glossy = 0.0
scene.cycles.sample_clamp_indirect = 0.0
scene.view_settings.view_transform = 'Standard'
bpy.context.view_layer.update()

# ---- added for rendering (the .blend has no active camera and no usable light): camera, sun
cam_auto = bpy.data.cameras.new('AutoCamera')
cam_auto.lens = 50.0
cam_auto.sensor_width = 36.0
cam_auto.clip_end = 1000.0
ob_auto_camera = bpy.data.objects.new('AutoCamera', cam_auto)
scene.collection.objects.link(ob_auto_camera)
ob_auto_camera.location = (2.55861, -3.09214, 3.03269)
ob_auto_camera.rotation_euler = (1.09748, -7.21219e-08, 0.694738)
scene.camera = ob_auto_camera
light_auto_sun = bpy.data.lights.new('AutoSun', 'SUN')
light_auto_sun.energy = 3.0
light_auto_sun.angle = 0.0523599
ob_auto_sun = bpy.data.objects.new('AutoSun', light_auto_sun)
scene.collection.objects.link(ob_auto_sun)
ob_auto_sun.rotation_euler = (0.872665, 0.174533, 0.523599)
bpy.context.view_layer.update()

